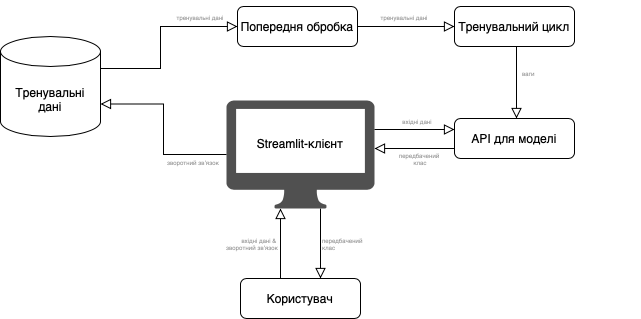

The diagram above was exported from draw.io. Its source (the exported page's mxGraphModel, read from the mxfile embedded in the PNG):
<mxGraphModel dx="995" dy="664" grid="1" gridSize="10" guides="1" tooltips="1" connect="1" arrows="1" fold="1" page="1" pageScale="1" pageWidth="827" pageHeight="1169" math="0" shadow="0">
  <root>
    <mxCell id="WIyWlLk6GJQsqaUBKTNV-0" />
    <mxCell id="WIyWlLk6GJQsqaUBKTNV-1" parent="WIyWlLk6GJQsqaUBKTNV-0" />
    <mxCell id="2tRsjwHLL5PmX3KS_W1B-0" value="Користувач" style="rounded=1;whiteSpace=wrap;html=1;fontSize=12;glass=0;strokeWidth=1;shadow=0;" vertex="1" parent="WIyWlLk6GJQsqaUBKTNV-1">
      <mxGeometry x="320" y="630" width="120" height="40" as="geometry" />
    </mxCell>
    <mxCell id="2tRsjwHLL5PmX3KS_W1B-2" value="&lt;div style=&quot;text-align: left;&quot;&gt;&lt;br&gt;&lt;/div&gt;" style="rounded=0;html=1;jettySize=auto;orthogonalLoop=1;fontSize=11;endArrow=block;endFill=0;endSize=8;strokeWidth=1;shadow=0;labelBackgroundColor=none;edgeStyle=orthogonalEdgeStyle;" edge="1" parent="WIyWlLk6GJQsqaUBKTNV-1">
      <mxGeometry x="0.3429" y="20" relative="1" as="geometry">
        <mxPoint as="offset" />
        <mxPoint x="360" y="630" as="sourcePoint" />
        <mxPoint x="360" y="560" as="targetPoint" />
        <Array as="points">
          <mxPoint x="360" y="600" />
          <mxPoint x="360" y="600" />
        </Array>
      </mxGeometry>
    </mxCell>
    <mxCell id="2tRsjwHLL5PmX3KS_W1B-3" value="&lt;font style=&quot;font-size: 6px;&quot; color=&quot;#999999&quot;&gt;вхідні дані &amp;amp;&amp;nbsp;&lt;/font&gt;&lt;div&gt;&lt;font style=&quot;font-size: 6px;&quot; color=&quot;#999999&quot;&gt;зворотний звʼязок&lt;/font&gt;&lt;/div&gt;" style="text;html=1;align=right;verticalAlign=middle;whiteSpace=wrap;rounded=0;fontSize=6;rotation=0;" vertex="1" parent="WIyWlLk6GJQsqaUBKTNV-1">
      <mxGeometry x="240" y="580" width="120" height="30" as="geometry" />
    </mxCell>
    <mxCell id="2tRsjwHLL5PmX3KS_W1B-4" value="&lt;div style=&quot;text-align: left;&quot;&gt;&lt;br&gt;&lt;/div&gt;" style="rounded=0;html=1;jettySize=auto;orthogonalLoop=1;fontSize=11;endArrow=block;endFill=0;endSize=8;strokeWidth=1;shadow=0;labelBackgroundColor=none;edgeStyle=orthogonalEdgeStyle;" edge="1" parent="WIyWlLk6GJQsqaUBKTNV-1">
      <mxGeometry x="0.3429" y="20" relative="1" as="geometry">
        <mxPoint as="offset" />
        <mxPoint x="400" y="560" as="sourcePoint" />
        <mxPoint x="400" y="630" as="targetPoint" />
        <Array as="points">
          <mxPoint x="400" y="590" />
          <mxPoint x="400" y="590" />
        </Array>
      </mxGeometry>
    </mxCell>
    <mxCell id="2tRsjwHLL5PmX3KS_W1B-5" value="&lt;font color=&quot;#999999&quot;&gt;&lt;span style=&quot;caret-color: rgb(153, 153, 153);&quot;&gt;передбачений&amp;nbsp;&lt;/span&gt;&lt;/font&gt;&lt;div&gt;&lt;font color=&quot;#999999&quot;&gt;&lt;span style=&quot;caret-color: rgb(153, 153, 153);&quot;&gt;клас&lt;/span&gt;&lt;/font&gt;&lt;/div&gt;" style="text;html=1;align=left;verticalAlign=middle;whiteSpace=wrap;rounded=0;fontSize=6;rotation=0;" vertex="1" parent="WIyWlLk6GJQsqaUBKTNV-1">
      <mxGeometry x="400" y="580" width="120" height="30" as="geometry" />
    </mxCell>
    <mxCell id="2tRsjwHLL5PmX3KS_W1B-7" value="" style="sketch=0;pointerEvents=1;shadow=0;dashed=0;html=1;strokeColor=none;fillColor=#505050;labelPosition=center;verticalLabelPosition=bottom;verticalAlign=top;outlineConnect=0;align=center;shape=mxgraph.office.devices.mac_client;" vertex="1" parent="WIyWlLk6GJQsqaUBKTNV-1">
      <mxGeometry x="306" y="452" width="148" height="108" as="geometry" />
    </mxCell>
    <mxCell id="2tRsjwHLL5PmX3KS_W1B-8" value="Streamlit-клієнт" style="text;html=1;align=center;verticalAlign=middle;whiteSpace=wrap;rounded=0;" vertex="1" parent="WIyWlLk6GJQsqaUBKTNV-1">
      <mxGeometry x="330" y="480" width="100" height="30" as="geometry" />
    </mxCell>
    <mxCell id="2tRsjwHLL5PmX3KS_W1B-9" value="API для моделі" style="rounded=1;whiteSpace=wrap;html=1;fontSize=12;glass=0;strokeWidth=1;shadow=0;" vertex="1" parent="WIyWlLk6GJQsqaUBKTNV-1">
      <mxGeometry x="534" y="470" width="120" height="40" as="geometry" />
    </mxCell>
    <mxCell id="2tRsjwHLL5PmX3KS_W1B-10" value="&lt;div style=&quot;text-align: left;&quot;&gt;&lt;br&gt;&lt;/div&gt;" style="rounded=0;html=1;jettySize=auto;orthogonalLoop=1;fontSize=11;endArrow=block;endFill=0;endSize=8;strokeWidth=1;shadow=0;labelBackgroundColor=none;edgeStyle=orthogonalEdgeStyle;entryX=0;entryY=0.5;entryDx=0;entryDy=0;" edge="1" parent="WIyWlLk6GJQsqaUBKTNV-1">
      <mxGeometry x="0.3429" y="20" relative="1" as="geometry">
        <mxPoint as="offset" />
        <mxPoint x="454" y="481" as="sourcePoint" />
        <mxPoint x="534" y="481" as="targetPoint" />
        <Array as="points" />
      </mxGeometry>
    </mxCell>
    <mxCell id="2tRsjwHLL5PmX3KS_W1B-11" value="&lt;div style=&quot;text-align: left;&quot;&gt;&lt;br&gt;&lt;/div&gt;" style="rounded=0;html=1;jettySize=auto;orthogonalLoop=1;fontSize=11;endArrow=block;endFill=0;endSize=8;strokeWidth=1;shadow=0;labelBackgroundColor=none;edgeStyle=orthogonalEdgeStyle;exitX=0;exitY=0.75;exitDx=0;exitDy=0;" edge="1" parent="WIyWlLk6GJQsqaUBKTNV-1" source="2tRsjwHLL5PmX3KS_W1B-9">
      <mxGeometry x="0.3429" y="20" relative="1" as="geometry">
        <mxPoint as="offset" />
        <mxPoint x="530" y="500" as="sourcePoint" />
        <mxPoint x="454" y="500" as="targetPoint" />
        <Array as="points" />
      </mxGeometry>
    </mxCell>
    <mxCell id="2tRsjwHLL5PmX3KS_W1B-12" value="&lt;font color=&quot;#999999&quot;&gt;&lt;span style=&quot;caret-color: rgb(153, 153, 153);&quot;&gt;передбачений&amp;nbsp;&lt;/span&gt;&lt;/font&gt;&lt;div&gt;&lt;font color=&quot;#999999&quot;&gt;&lt;span style=&quot;caret-color: rgb(153, 153, 153);&quot;&gt;клас&lt;/span&gt;&lt;/font&gt;&lt;/div&gt;" style="text;html=1;align=center;verticalAlign=middle;whiteSpace=wrap;rounded=0;fontSize=6;rotation=0;" vertex="1" parent="WIyWlLk6GJQsqaUBKTNV-1">
      <mxGeometry x="440" y="495" width="120" height="30" as="geometry" />
    </mxCell>
    <mxCell id="2tRsjwHLL5PmX3KS_W1B-13" value="&lt;font color=&quot;#999999&quot;&gt;&lt;span style=&quot;caret-color: rgb(153, 153, 153);&quot;&gt;вхідні дані&lt;/span&gt;&lt;/font&gt;" style="text;html=1;align=center;verticalAlign=middle;whiteSpace=wrap;rounded=0;fontSize=6;rotation=0;" vertex="1" parent="WIyWlLk6GJQsqaUBKTNV-1">
      <mxGeometry x="437" y="458" width="120" height="30" as="geometry" />
    </mxCell>
    <mxCell id="2tRsjwHLL5PmX3KS_W1B-14" value="Тренувальний цикл" style="rounded=1;whiteSpace=wrap;html=1;fontSize=12;glass=0;strokeWidth=1;shadow=0;" vertex="1" parent="WIyWlLk6GJQsqaUBKTNV-1">
      <mxGeometry x="534" y="358" width="120" height="40" as="geometry" />
    </mxCell>
    <mxCell id="2tRsjwHLL5PmX3KS_W1B-15" value="&lt;font color=&quot;#999999&quot;&gt;&lt;span style=&quot;caret-color: rgb(153, 153, 153);&quot;&gt;ваги&lt;/span&gt;&lt;/font&gt;" style="text;html=1;align=left;verticalAlign=middle;whiteSpace=wrap;rounded=0;fontSize=6;rotation=0;" vertex="1" parent="WIyWlLk6GJQsqaUBKTNV-1">
      <mxGeometry x="600" y="410" width="120" height="30" as="geometry" />
    </mxCell>
    <mxCell id="2tRsjwHLL5PmX3KS_W1B-20" value="&lt;div style=&quot;text-align: left;&quot;&gt;&lt;br&gt;&lt;/div&gt;" style="rounded=0;html=1;jettySize=auto;orthogonalLoop=1;fontSize=11;endArrow=block;endFill=0;endSize=8;strokeWidth=1;shadow=0;labelBackgroundColor=none;edgeStyle=orthogonalEdgeStyle;exitX=0.5;exitY=1;exitDx=0;exitDy=0;" edge="1" parent="WIyWlLk6GJQsqaUBKTNV-1" source="2tRsjwHLL5PmX3KS_W1B-14">
      <mxGeometry x="0.3429" y="20" relative="1" as="geometry">
        <mxPoint as="offset" />
        <mxPoint x="596" y="400" as="sourcePoint" />
        <mxPoint x="596" y="470" as="targetPoint" />
        <Array as="points">
          <mxPoint x="596" y="398" />
        </Array>
      </mxGeometry>
    </mxCell>
    <mxCell id="2tRsjwHLL5PmX3KS_W1B-22" value="Попередня обробка" style="rounded=1;whiteSpace=wrap;html=1;fontSize=12;glass=0;strokeWidth=1;shadow=0;" vertex="1" parent="WIyWlLk6GJQsqaUBKTNV-1">
      <mxGeometry x="317" y="358" width="120" height="40" as="geometry" />
    </mxCell>
    <mxCell id="2tRsjwHLL5PmX3KS_W1B-24" value="&lt;div style=&quot;text-align: left;&quot;&gt;&lt;br&gt;&lt;/div&gt;" style="rounded=0;html=1;jettySize=auto;orthogonalLoop=1;fontSize=11;endArrow=block;endFill=0;endSize=8;strokeWidth=1;shadow=0;labelBackgroundColor=none;edgeStyle=orthogonalEdgeStyle;exitX=1;exitY=0.5;exitDx=0;exitDy=0;entryX=0;entryY=0.5;entryDx=0;entryDy=0;" edge="1" parent="WIyWlLk6GJQsqaUBKTNV-1" source="2tRsjwHLL5PmX3KS_W1B-22" target="2tRsjwHLL5PmX3KS_W1B-14">
      <mxGeometry x="0.3429" y="20" relative="1" as="geometry">
        <mxPoint as="offset" />
        <mxPoint x="410" y="570" as="sourcePoint" />
        <mxPoint x="410" y="640" as="targetPoint" />
        <Array as="points" />
      </mxGeometry>
    </mxCell>
    <mxCell id="2tRsjwHLL5PmX3KS_W1B-25" value="&lt;font color=&quot;#999999&quot;&gt;&lt;span style=&quot;caret-color: rgb(153, 153, 153);&quot;&gt;тренувальні дані&lt;/span&gt;&lt;/font&gt;" style="text;html=1;align=center;verticalAlign=middle;whiteSpace=wrap;rounded=0;fontSize=6;rotation=0;" vertex="1" parent="WIyWlLk6GJQsqaUBKTNV-1">
      <mxGeometry x="424" y="354" width="120" height="30" as="geometry" />
    </mxCell>
    <mxCell id="2tRsjwHLL5PmX3KS_W1B-27" value="Тренувальні&lt;div&gt;дані&lt;/div&gt;" style="shape=cylinder3;whiteSpace=wrap;html=1;boundedLbl=1;backgroundOutline=1;size=15;" vertex="1" parent="WIyWlLk6GJQsqaUBKTNV-1">
      <mxGeometry x="80" y="388" width="100" height="100" as="geometry" />
    </mxCell>
    <mxCell id="2tRsjwHLL5PmX3KS_W1B-28" value="&lt;div style=&quot;text-align: left;&quot;&gt;&lt;br&gt;&lt;/div&gt;" style="rounded=0;html=1;jettySize=auto;orthogonalLoop=1;fontSize=11;endArrow=block;endFill=0;endSize=8;strokeWidth=1;shadow=0;labelBackgroundColor=none;edgeStyle=orthogonalEdgeStyle;exitX=1;exitY=0.5;exitDx=0;exitDy=0;exitPerimeter=0;entryX=0;entryY=0.5;entryDx=0;entryDy=0;" edge="1" parent="WIyWlLk6GJQsqaUBKTNV-1" source="2tRsjwHLL5PmX3KS_W1B-27" target="2tRsjwHLL5PmX3KS_W1B-22">
      <mxGeometry x="0.3429" y="20" relative="1" as="geometry">
        <mxPoint as="offset" />
        <mxPoint x="410" y="570" as="sourcePoint" />
        <mxPoint x="260" y="360" as="targetPoint" />
        <Array as="points">
          <mxPoint x="180" y="420" />
          <mxPoint x="240" y="420" />
          <mxPoint x="240" y="378" />
        </Array>
      </mxGeometry>
    </mxCell>
    <mxCell id="2tRsjwHLL5PmX3KS_W1B-29" value="&lt;font color=&quot;#999999&quot;&gt;&lt;span style=&quot;caret-color: rgb(153, 153, 153);&quot;&gt;тренувальні дані&lt;/span&gt;&lt;/font&gt;" style="text;html=1;align=center;verticalAlign=middle;whiteSpace=wrap;rounded=0;fontSize=6;rotation=0;" vertex="1" parent="WIyWlLk6GJQsqaUBKTNV-1">
      <mxGeometry x="220" y="354" width="120" height="30" as="geometry" />
    </mxCell>
    <mxCell id="2tRsjwHLL5PmX3KS_W1B-30" value="&lt;div style=&quot;text-align: left;&quot;&gt;&lt;br&gt;&lt;/div&gt;" style="rounded=0;html=1;jettySize=auto;orthogonalLoop=1;fontSize=11;endArrow=block;endFill=0;endSize=8;strokeWidth=1;shadow=0;labelBackgroundColor=none;edgeStyle=orthogonalEdgeStyle;entryX=1;entryY=0;entryDx=0;entryDy=67.5;entryPerimeter=0;" edge="1" parent="WIyWlLk6GJQsqaUBKTNV-1" source="2tRsjwHLL5PmX3KS_W1B-7" target="2tRsjwHLL5PmX3KS_W1B-27">
      <mxGeometry x="0.3429" y="20" relative="1" as="geometry">
        <mxPoint as="offset" />
        <mxPoint x="410" y="570" as="sourcePoint" />
        <mxPoint x="410" y="640" as="targetPoint" />
        <Array as="points" />
      </mxGeometry>
    </mxCell>
    <mxCell id="2tRsjwHLL5PmX3KS_W1B-31" value="&lt;font color=&quot;#999999&quot;&gt;&lt;span style=&quot;caret-color: rgb(153, 153, 153);&quot;&gt;зворотний звʼязок&lt;/span&gt;&lt;/font&gt;" style="text;html=1;align=center;verticalAlign=middle;whiteSpace=wrap;rounded=0;fontSize=6;rotation=0;" vertex="1" parent="WIyWlLk6GJQsqaUBKTNV-1">
      <mxGeometry x="213" y="499" width="120" height="30" as="geometry" />
    </mxCell>
  </root>
</mxGraphModel>